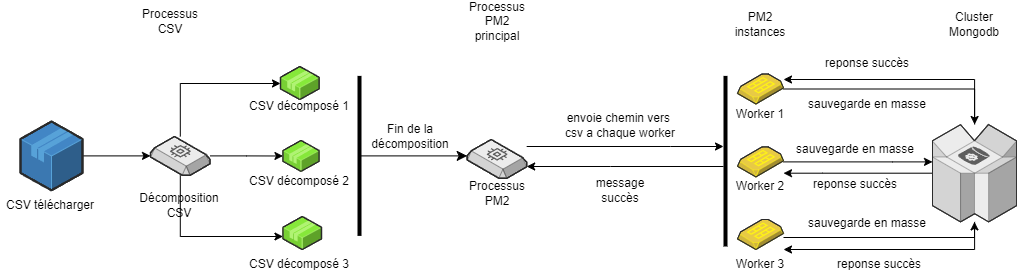

The diagram above was exported from draw.io. Its source (the exported page's mxGraphModel, read from the mxfile embedded in the PNG):
<mxGraphModel dx="1434" dy="746" grid="0" gridSize="10" guides="1" tooltips="1" connect="1" arrows="1" fold="1" page="1" pageScale="1" pageWidth="827" pageHeight="1169" math="0" shadow="0">
  <root>
    <mxCell id="0" />
    <mxCell id="1" parent="0" />
    <mxCell id="pAyoLugNghkMWgaqS6l8-6" style="edgeStyle=orthogonalEdgeStyle;rounded=0;orthogonalLoop=1;jettySize=auto;html=1;" edge="1" parent="1" source="pAyoLugNghkMWgaqS6l8-1" target="pAyoLugNghkMWgaqS6l8-2">
      <mxGeometry relative="1" as="geometry" />
    </mxCell>
    <mxCell id="pAyoLugNghkMWgaqS6l8-1" value="" style="verticalLabelPosition=bottom;html=1;verticalAlign=top;strokeWidth=1;align=center;outlineConnect=0;dashed=0;outlineConnect=0;shape=mxgraph.aws3d.application;fillColor=#4286c5;strokeColor=#57A2D8;aspect=fixed;" vertex="1" parent="1">
      <mxGeometry x="80" y="125" width="62" height="68.8" as="geometry" />
    </mxCell>
    <mxCell id="pAyoLugNghkMWgaqS6l8-7" style="edgeStyle=orthogonalEdgeStyle;rounded=0;orthogonalLoop=1;jettySize=auto;html=1;" edge="1" parent="1" source="pAyoLugNghkMWgaqS6l8-2" target="pAyoLugNghkMWgaqS6l8-5">
      <mxGeometry relative="1" as="geometry" />
    </mxCell>
    <mxCell id="pAyoLugNghkMWgaqS6l8-8" style="edgeStyle=orthogonalEdgeStyle;rounded=0;orthogonalLoop=1;jettySize=auto;html=1;" edge="1" parent="1" source="pAyoLugNghkMWgaqS6l8-2" target="pAyoLugNghkMWgaqS6l8-4">
      <mxGeometry relative="1" as="geometry">
        <Array as="points">
          <mxPoint x="240" y="87" />
        </Array>
      </mxGeometry>
    </mxCell>
    <mxCell id="pAyoLugNghkMWgaqS6l8-13" style="edgeStyle=orthogonalEdgeStyle;rounded=0;orthogonalLoop=1;jettySize=auto;html=1;" edge="1" parent="1" source="pAyoLugNghkMWgaqS6l8-2" target="pAyoLugNghkMWgaqS6l8-3">
      <mxGeometry relative="1" as="geometry">
        <Array as="points">
          <mxPoint x="240" y="240" />
        </Array>
      </mxGeometry>
    </mxCell>
    <mxCell id="pAyoLugNghkMWgaqS6l8-2" value="" style="verticalLabelPosition=bottom;html=1;verticalAlign=top;strokeWidth=1;align=center;outlineConnect=0;dashed=0;outlineConnect=0;shape=mxgraph.aws3d.ebs2;fillColor=#ECECEC;strokeColor=#5E5E5E;aspect=fixed;" vertex="1" parent="1">
      <mxGeometry x="210" y="140" width="59.49" height="38.8" as="geometry" />
    </mxCell>
    <mxCell id="pAyoLugNghkMWgaqS6l8-3" value="" style="verticalLabelPosition=bottom;html=1;verticalAlign=top;strokeWidth=1;align=center;outlineConnect=0;dashed=0;outlineConnect=0;shape=mxgraph.aws3d.application2;fillColor=#86E83A;strokeColor=#B0F373;aspect=fixed;" vertex="1" parent="1">
      <mxGeometry x="342.44" y="220" width="38.6" height="33" as="geometry" />
    </mxCell>
    <mxCell id="pAyoLugNghkMWgaqS6l8-4" value="" style="verticalLabelPosition=bottom;html=1;verticalAlign=top;strokeWidth=1;align=center;outlineConnect=0;dashed=0;outlineConnect=0;shape=mxgraph.aws3d.application2;fillColor=#86E83A;strokeColor=#B0F373;aspect=fixed;" vertex="1" parent="1">
      <mxGeometry x="339.99000000000007" y="70" width="38.6" height="33" as="geometry" />
    </mxCell>
    <mxCell id="pAyoLugNghkMWgaqS6l8-5" value="" style="verticalLabelPosition=bottom;html=1;verticalAlign=top;strokeWidth=1;align=center;outlineConnect=0;dashed=0;outlineConnect=0;shape=mxgraph.aws3d.application2;fillColor=#86E83A;strokeColor=#B0F373;aspect=fixed;" vertex="1" parent="1">
      <mxGeometry x="342.44000000000005" y="143.95000000000002" width="36.15" height="30.9" as="geometry" />
    </mxCell>
    <mxCell id="pAyoLugNghkMWgaqS6l8-10" value="Décomposition CSV" style="text;html=1;align=center;verticalAlign=middle;whiteSpace=wrap;rounded=0;" vertex="1" parent="1">
      <mxGeometry x="209.49" y="193.8" width="60" height="30" as="geometry" />
    </mxCell>
    <mxCell id="pAyoLugNghkMWgaqS6l8-11" value="CSV télécharger" style="text;html=1;align=center;verticalAlign=middle;whiteSpace=wrap;rounded=0;" vertex="1" parent="1">
      <mxGeometry x="60" y="193.8" width="100" height="30" as="geometry" />
    </mxCell>
    <mxCell id="pAyoLugNghkMWgaqS6l8-12" value="CSV décomposé 1" style="text;html=1;align=center;verticalAlign=middle;whiteSpace=wrap;rounded=0;" vertex="1" parent="1">
      <mxGeometry x="289.29" y="95" width="140" height="30" as="geometry" />
    </mxCell>
    <mxCell id="pAyoLugNghkMWgaqS6l8-14" value="CSV décomposé 2" style="text;html=1;align=center;verticalAlign=middle;whiteSpace=wrap;rounded=0;" vertex="1" parent="1">
      <mxGeometry x="289.29" y="170" width="140" height="30" as="geometry" />
    </mxCell>
    <mxCell id="pAyoLugNghkMWgaqS6l8-15" value="CSV décomposé 3" style="text;html=1;align=center;verticalAlign=middle;whiteSpace=wrap;rounded=0;" vertex="1" parent="1">
      <mxGeometry x="289.29" y="253" width="140" height="30" as="geometry" />
    </mxCell>
    <mxCell id="pAyoLugNghkMWgaqS6l8-58" style="edgeStyle=orthogonalEdgeStyle;rounded=0;orthogonalLoop=1;jettySize=auto;html=1;" edge="1" parent="1" source="pAyoLugNghkMWgaqS6l8-16" target="pAyoLugNghkMWgaqS6l8-57">
      <mxGeometry relative="1" as="geometry">
        <Array as="points">
          <mxPoint x="730" y="150" />
          <mxPoint x="730" y="150" />
        </Array>
      </mxGeometry>
    </mxCell>
    <mxCell id="pAyoLugNghkMWgaqS6l8-16" value="" style="verticalLabelPosition=bottom;html=1;verticalAlign=top;strokeWidth=1;align=center;outlineConnect=0;dashed=0;outlineConnect=0;shape=mxgraph.aws3d.ebs2;fillColor=#ECECEC;strokeColor=#5E5E5E;aspect=fixed;" vertex="1" parent="1">
      <mxGeometry x="526.6700000000001" y="143" width="59.5" height="38.8" as="geometry" />
    </mxCell>
    <mxCell id="pAyoLugNghkMWgaqS6l8-17" value="Processus PM2 principal" style="text;html=1;align=center;verticalAlign=middle;whiteSpace=wrap;rounded=0;" vertex="1" parent="1">
      <mxGeometry x="526.67" y="10" width="60" height="30" as="geometry" />
    </mxCell>
    <mxCell id="pAyoLugNghkMWgaqS6l8-18" value="Processus CSV" style="text;html=1;align=center;verticalAlign=middle;whiteSpace=wrap;rounded=0;" vertex="1" parent="1">
      <mxGeometry x="200" y="10" width="60" height="30" as="geometry" />
    </mxCell>
    <mxCell id="pAyoLugNghkMWgaqS6l8-42" style="edgeStyle=orthogonalEdgeStyle;rounded=0;orthogonalLoop=1;jettySize=auto;html=1;" edge="1" parent="1" source="pAyoLugNghkMWgaqS6l8-19" target="pAyoLugNghkMWgaqS6l8-36">
      <mxGeometry relative="1" as="geometry" />
    </mxCell>
    <mxCell id="pAyoLugNghkMWgaqS6l8-19" value="" style="verticalLabelPosition=bottom;html=1;verticalAlign=top;strokeWidth=1;align=center;outlineConnect=0;dashed=0;outlineConnect=0;shape=mxgraph.aws3d.ami;aspect=fixed;fillColor=#E8CA45;strokeColor=#FFF215;" vertex="1" parent="1">
      <mxGeometry x="797" y="77.5" width="46" height="30" as="geometry" />
    </mxCell>
    <mxCell id="pAyoLugNghkMWgaqS6l8-43" style="edgeStyle=orthogonalEdgeStyle;rounded=0;orthogonalLoop=1;jettySize=auto;html=1;" edge="1" parent="1" source="pAyoLugNghkMWgaqS6l8-20" target="pAyoLugNghkMWgaqS6l8-36">
      <mxGeometry relative="1" as="geometry">
        <Array as="points">
          <mxPoint x="952" y="165" />
          <mxPoint x="952" y="165" />
        </Array>
      </mxGeometry>
    </mxCell>
    <mxCell id="pAyoLugNghkMWgaqS6l8-20" value="" style="verticalLabelPosition=bottom;html=1;verticalAlign=top;strokeWidth=1;align=center;outlineConnect=0;dashed=0;outlineConnect=0;shape=mxgraph.aws3d.ami;aspect=fixed;fillColor=#E8CA45;strokeColor=#FFF215;" vertex="1" parent="1">
      <mxGeometry x="797" y="150.4" width="46" height="30" as="geometry" />
    </mxCell>
    <mxCell id="pAyoLugNghkMWgaqS6l8-44" style="edgeStyle=orthogonalEdgeStyle;rounded=0;orthogonalLoop=1;jettySize=auto;html=1;" edge="1" parent="1" source="pAyoLugNghkMWgaqS6l8-21" target="pAyoLugNghkMWgaqS6l8-36">
      <mxGeometry relative="1" as="geometry">
        <Array as="points">
          <mxPoint x="1034" y="241" />
        </Array>
      </mxGeometry>
    </mxCell>
    <mxCell id="pAyoLugNghkMWgaqS6l8-21" value="" style="verticalLabelPosition=bottom;html=1;verticalAlign=top;strokeWidth=1;align=center;outlineConnect=0;dashed=0;outlineConnect=0;shape=mxgraph.aws3d.ami;aspect=fixed;fillColor=#E8CA45;strokeColor=#FFF215;" vertex="1" parent="1">
      <mxGeometry x="797" y="223" width="46" height="30" as="geometry" />
    </mxCell>
    <mxCell id="pAyoLugNghkMWgaqS6l8-22" value="Processus PM2" style="text;html=1;align=center;verticalAlign=middle;whiteSpace=wrap;rounded=0;" vertex="1" parent="1">
      <mxGeometry x="526.6700000000001" y="181.8" width="60" height="30" as="geometry" />
    </mxCell>
    <mxCell id="pAyoLugNghkMWgaqS6l8-28" value="" style="line;strokeWidth=4;direction=south;html=1;perimeter=backbonePerimeter;points=[];outlineConnect=0;" vertex="1" parent="1">
      <mxGeometry x="414" y="79.4" width="10" height="160" as="geometry" />
    </mxCell>
    <mxCell id="pAyoLugNghkMWgaqS6l8-29" value="" style="edgeStyle=segmentEdgeStyle;endArrow=classic;html=1;curved=0;rounded=0;endSize=8;startSize=8;" edge="1" parent="1" source="pAyoLugNghkMWgaqS6l8-28" target="pAyoLugNghkMWgaqS6l8-16">
      <mxGeometry width="50" height="50" relative="1" as="geometry">
        <mxPoint x="451" y="433" as="sourcePoint" />
        <mxPoint x="501" y="383" as="targetPoint" />
      </mxGeometry>
    </mxCell>
    <mxCell id="pAyoLugNghkMWgaqS6l8-30" value="Fin de la décomposition" style="text;html=1;align=center;verticalAlign=middle;whiteSpace=wrap;rounded=0;" vertex="1" parent="1">
      <mxGeometry x="440" y="125" width="60" height="30" as="geometry" />
    </mxCell>
    <mxCell id="pAyoLugNghkMWgaqS6l8-33" value="Worker 1" style="text;html=1;align=center;verticalAlign=middle;whiteSpace=wrap;rounded=0;" vertex="1" parent="1">
      <mxGeometry x="750" y="103" width="140" height="30" as="geometry" />
    </mxCell>
    <mxCell id="pAyoLugNghkMWgaqS6l8-34" value="Worker 2" style="text;html=1;align=center;verticalAlign=middle;whiteSpace=wrap;rounded=0;" vertex="1" parent="1">
      <mxGeometry x="750" y="174.85" width="140" height="30" as="geometry" />
    </mxCell>
    <mxCell id="pAyoLugNghkMWgaqS6l8-35" value="Worker 3" style="text;html=1;align=center;verticalAlign=middle;whiteSpace=wrap;rounded=0;" vertex="1" parent="1">
      <mxGeometry x="750" y="253" width="140" height="30" as="geometry" />
    </mxCell>
    <mxCell id="pAyoLugNghkMWgaqS6l8-45" style="edgeStyle=orthogonalEdgeStyle;rounded=0;orthogonalLoop=1;jettySize=auto;html=1;" edge="1" parent="1" source="pAyoLugNghkMWgaqS6l8-36" target="pAyoLugNghkMWgaqS6l8-20">
      <mxGeometry relative="1" as="geometry">
        <Array as="points">
          <mxPoint x="882" y="177" />
          <mxPoint x="882" y="177" />
        </Array>
      </mxGeometry>
    </mxCell>
    <mxCell id="pAyoLugNghkMWgaqS6l8-46" style="edgeStyle=orthogonalEdgeStyle;rounded=0;orthogonalLoop=1;jettySize=auto;html=1;" edge="1" parent="1" source="pAyoLugNghkMWgaqS6l8-36" target="pAyoLugNghkMWgaqS6l8-19">
      <mxGeometry relative="1" as="geometry">
        <Array as="points">
          <mxPoint x="1034" y="83" />
        </Array>
      </mxGeometry>
    </mxCell>
    <mxCell id="pAyoLugNghkMWgaqS6l8-53" style="edgeStyle=orthogonalEdgeStyle;rounded=0;orthogonalLoop=1;jettySize=auto;html=1;" edge="1" parent="1" source="pAyoLugNghkMWgaqS6l8-36" target="pAyoLugNghkMWgaqS6l8-21">
      <mxGeometry relative="1" as="geometry">
        <Array as="points">
          <mxPoint x="1034" y="253" />
        </Array>
      </mxGeometry>
    </mxCell>
    <mxCell id="pAyoLugNghkMWgaqS6l8-36" value="" style="verticalLabelPosition=bottom;html=1;verticalAlign=top;strokeWidth=1;align=center;outlineConnect=0;dashed=0;outlineConnect=0;shape=mxgraph.aws3d.dynamoDb;fillColor=#ECECEC;strokeColor=#5E5E5E;aspect=fixed;" vertex="1" parent="1">
      <mxGeometry x="992" y="128" width="84.18" height="97.4" as="geometry" />
    </mxCell>
    <mxCell id="pAyoLugNghkMWgaqS6l8-37" value="Cluster Mongodb" style="text;html=1;align=center;verticalAlign=middle;whiteSpace=wrap;rounded=0;" vertex="1" parent="1">
      <mxGeometry x="1004.09" y="13" width="60" height="30" as="geometry" />
    </mxCell>
    <mxCell id="pAyoLugNghkMWgaqS6l8-38" value="PM2 instances" style="text;html=1;align=center;verticalAlign=middle;whiteSpace=wrap;rounded=0;" vertex="1" parent="1">
      <mxGeometry x="790" y="13" width="60" height="30" as="geometry" />
    </mxCell>
    <mxCell id="pAyoLugNghkMWgaqS6l8-47" value="sauvegarde en masse" style="text;html=1;align=center;verticalAlign=middle;whiteSpace=wrap;rounded=0;" vertex="1" parent="1">
      <mxGeometry x="850" y="137.5" width="130" height="30" as="geometry" />
    </mxCell>
    <mxCell id="pAyoLugNghkMWgaqS6l8-48" value="sauvegarde en masse" style="text;html=1;align=center;verticalAlign=middle;whiteSpace=wrap;rounded=0;" vertex="1" parent="1">
      <mxGeometry x="862" y="212.4" width="130" height="30" as="geometry" />
    </mxCell>
    <mxCell id="pAyoLugNghkMWgaqS6l8-49" value="sauvegarde en masse" style="text;html=1;align=center;verticalAlign=middle;whiteSpace=wrap;rounded=0;" vertex="1" parent="1">
      <mxGeometry x="862" y="93" width="130" height="30" as="geometry" />
    </mxCell>
    <mxCell id="pAyoLugNghkMWgaqS6l8-50" value="reponse succès" style="text;html=1;align=center;verticalAlign=middle;whiteSpace=wrap;rounded=0;" vertex="1" parent="1">
      <mxGeometry x="850" y="173" width="130" height="30" as="geometry" />
    </mxCell>
    <mxCell id="pAyoLugNghkMWgaqS6l8-51" value="reponse succès" style="text;html=1;align=center;verticalAlign=middle;whiteSpace=wrap;rounded=0;" vertex="1" parent="1">
      <mxGeometry x="862" y="52.400000000000006" width="130" height="30" as="geometry" />
    </mxCell>
    <mxCell id="pAyoLugNghkMWgaqS6l8-52" value="reponse succès" style="text;html=1;align=center;verticalAlign=middle;whiteSpace=wrap;rounded=0;" vertex="1" parent="1">
      <mxGeometry x="874.09" y="253" width="130" height="30" as="geometry" />
    </mxCell>
    <mxCell id="pAyoLugNghkMWgaqS6l8-55" value="envoie chemin vers&amp;nbsp; csv a chaque worker" style="text;html=1;align=center;verticalAlign=middle;whiteSpace=wrap;rounded=0;" vertex="1" parent="1">
      <mxGeometry x="620" y="113.95" width="120" height="30" as="geometry" />
    </mxCell>
    <mxCell id="pAyoLugNghkMWgaqS6l8-56" value="message succès" style="text;html=1;align=center;verticalAlign=middle;whiteSpace=wrap;rounded=0;" vertex="1" parent="1">
      <mxGeometry x="650" y="178.8" width="60" height="30" as="geometry" />
    </mxCell>
    <mxCell id="pAyoLugNghkMWgaqS6l8-59" style="edgeStyle=orthogonalEdgeStyle;rounded=0;orthogonalLoop=1;jettySize=auto;html=1;" edge="1" parent="1" source="pAyoLugNghkMWgaqS6l8-57" target="pAyoLugNghkMWgaqS6l8-16">
      <mxGeometry relative="1" as="geometry">
        <Array as="points">
          <mxPoint x="670" y="170" />
          <mxPoint x="670" y="170" />
        </Array>
      </mxGeometry>
    </mxCell>
    <mxCell id="pAyoLugNghkMWgaqS6l8-57" value="" style="line;strokeWidth=4;direction=south;html=1;perimeter=backbonePerimeter;points=[];outlineConnect=0;" vertex="1" parent="1">
      <mxGeometry x="780" y="79.4" width="10" height="170.6" as="geometry" />
    </mxCell>
  </root>
</mxGraphModel>